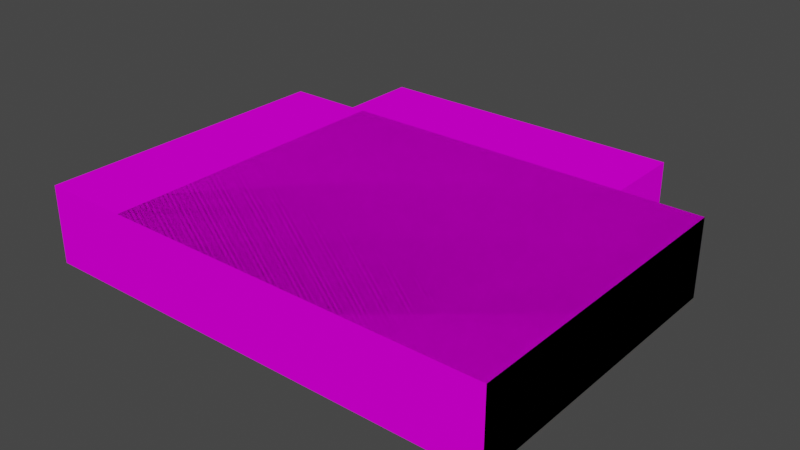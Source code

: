 # Source: Monastery.blend  (saved by Blender 2.82.7; exported with 4.5.12 LTS)
import bpy
from mathutils import Matrix  # noqa: F401  (used for matrix-valued properties, if any)

bpy.ops.wm.read_factory_settings(use_empty=True)
scene = bpy.context.scene
scene.name = 'Scene'

# ---- collections
col_collection = bpy.data.collections.new('Collection'); scene.collection.children.link(col_collection)

# ---- images (referenced by path relative to the original .blend; pixels are not part of the script)
import os
ASSET_DIR = os.environ.get("B2B_ASSET_DIR", "")  # directory of the original .blend (textures are referenced by path, not embedded)
HERE = os.path.dirname(os.path.abspath(__file__))  # packed textures are extracted next to this script under _unpacked/

def load_image(name, relpath, width, height, colorspace="sRGB"):
    """Load a texture the original file referenced (path relative to the .blend, or extracted next to this script)."""
    p = next((c for c in (os.path.join(HERE, relpath), os.path.join(ASSET_DIR, relpath)) if relpath and os.path.exists(c)), "")
    if p:
        img = bpy.data.images.load(p, check_existing=True)
        img.name = name
    else:  # same state as the original file: an image datablock whose file is absent (Cycles renders it pink)
        img = bpy.data.images.new(name, width, height)
        img.source = "FILE"
        img.filepath = "//" + (relpath or name)
    img.colorspace_settings.name = colorspace
    return img
img_buildingalbedopalette_png_002 = load_image('BuildingAlbedoPalette.png.002', 'BuildingAlbedoPalette.png', 1024, 1024, 'sRGB')
img_buildingalbedopalette_png_003 = load_image('BuildingAlbedoPalette.png.003', 'BuildingAlbedoPalette.png', 1024, 1024, 'sRGB')

# ---- materials (node trees are filled in below, after node groups)
mat_material = bpy.data.materials.new('Material')
mat_material.alpha_threshold = 0.0
mat_material.use_transparent_shadow = False
mat_material.line_color = (0.0, 0.0, 0.0, 1.0)
mat_material_002 = bpy.data.materials.new('Material.002')
mat_material_002.alpha_threshold = 0.0
mat_material_002.use_transparent_shadow = False
mat_material_002.line_color = (0.0, 0.0, 0.0, 1.0)

# ---- material node trees
mat_material.use_nodes = True; mat_material.node_tree.nodes.clear()
_N = mat_material.node_tree.nodes; _L = mat_material.node_tree.links
n0 = _N.new('ShaderNodeOutputMaterial'); n0.name = 'Material Output'; n0.location = (300, 300)
n1 = _N.new('ShaderNodeBsdfPrincipled'); n1.name = 'Principled BSDF'; n1.location = (10, 300)
n1.distribution = 'GGX'
n1.subsurface_method = 'BURLEY'
n1.inputs[2].default_value = 0.4
n1.inputs[3].default_value = 1.45
n1.inputs[13].default_value = 0.0
n1.inputs[27].default_value = (0.0, 0.0, 0.0, 1.0)
n1.inputs[28].default_value = 1.0
n2 = _N.new('ShaderNodeTexImage'); n2.name = 'Image Texture'; n2.location = (-426, 140)
n2.image = img_buildingalbedopalette_png_002
_L.new(n1.outputs[0], n0.inputs[0])
_L.new(n2.outputs[0], n1.inputs[0])
n0.is_active_output = True
mat_material_002.use_nodes = True; mat_material_002.node_tree.nodes.clear()
_N = mat_material_002.node_tree.nodes; _L = mat_material_002.node_tree.links
n0 = _N.new('ShaderNodeOutputMaterial'); n0.name = 'Material Output'; n0.location = (300, 300)
n1 = _N.new('ShaderNodeBsdfPrincipled'); n1.name = 'Principled BSDF'; n1.location = (10, 300)
n1.distribution = 'GGX'
n1.subsurface_method = 'BURLEY'
n1.inputs[2].default_value = 0.4
n1.inputs[3].default_value = 1.45
n1.inputs[13].default_value = 0.0
n1.inputs[27].default_value = (0.0, 0.0, 0.0, 1.0)
n1.inputs[28].default_value = 1.0
n2 = _N.new('ShaderNodeTexImage'); n2.name = 'Image Texture'; n2.location = (-426, 140)
n2.image = img_buildingalbedopalette_png_003
_L.new(n1.outputs[0], n0.inputs[0])
_L.new(n2.outputs[0], n1.inputs[0])
n0.is_active_output = True

# ---- world
world_world = bpy.data.worlds.new('World'); scene.world = world_world
world_world.use_nodes = True; world_world.node_tree.nodes.clear()
_N = world_world.node_tree.nodes; _L = world_world.node_tree.links
n0 = _N.new('ShaderNodeOutputWorld'); n0.name = 'World Output'; n0.location = (300, 300)
n1 = _N.new('ShaderNodeBackground'); n1.name = 'Background'; n1.location = (10, 300)
n1.inputs[0].default_value = (0.05088, 0.05088, 0.05088, 1.0)
_L.new(n1.outputs[0], n0.inputs[0])
n0.is_active_output = True
world_world.color = (0.05088, 0.05088, 0.05088)
world_world.use_sun_shadow = False
world_world.sun_shadow_jitter_overblur = 0.0

# ---- meshes
me_cylinder_001 = bpy.data.meshes.new('Cylinder.001')
me_cylinder_001.from_pydata([(-31.09, -0.01004, 32.99), (-31.09, 16.63, 32.99), (-31.09, -0.01005, -33.0), (-31.09, 16.63, -33.0), (49.99, -0.01004, 32.99), (49.99, 16.63, 32.99), (49.99, -0.01005, -33.0), (49.99, 16.63, -33.0)], [], [(0, 1, 3, 2), (2, 3, 7, 6), (6, 7, 5, 4), (4, 5, 1, 0), (2, 6, 4, 0), (7, 3, 1, 5)])
_uv = me_cylinder_001.uv_layers.new(name='UVMap')
_uv.uv.foreach_set('vector', [0.375, 0.0, 0.625, 0.0, 0.625, 0.25, 0.375, 0.25, 0.375, 0.25, 0.625, 0.25, 0.625, 0.5, 0.375, 0.5, 0.375, 0.5, 0.625, 0.5, 0.625, 0.75, 0.375, 0.75, 0.375, 0.75, 0.625, 0.75, 0.625, 1.0, 0.375, 1.0, 0.125, 0.5, 0.375, 0.5, 0.375, 0.75, 0.125, 0.75, 0.625, 0.5, 0.875, 0.5, 0.875, 0.75, 0.625, 0.75])
me_cylinder_001.materials.append(mat_material)
me_cylinder_001.use_remesh_fix_poles = True
me_cylinder_001.use_remesh_preserve_attributes = False
me_cylinder_001.use_mirror_vertex_groups = False
me_cylinder_001.update()
me_cylinder_001.normals_split_custom_set([tuple(v) for v in zip(*[iter([-1.0, 0.0, 0.0, -1.0, 0.0, 0.0, -1.0, 0.0, 0.0, -1.0, 0.0, 0.0, 0.0, 0.0, -1.0, 0.0, 0.0, -1.0, 0.0, 0.0, -1.0, 0.0, 0.0, -1.0, 1.0, 0.0, 0.0, 1.0, 0.0, 0.0, 1.0, 0.0, 0.0, 1.0, 0.0, 0.0, 0.0, 0.0, 1.0, 0.0, 0.0, 1.0, 0.0, 0.0, 1.0, 0.0, 0.0, 1.0, 0.0, -1.0, 1.745e-07, 0.0, -1.0, 1.745e-07, 0.0, -1.0, 1.745e-07, 0.0, -1.0, 1.745e-07, 0.0, 1.0, -1.597e-07, 0.0, 1.0, -1.597e-07, 0.0, 1.0, -1.597e-07, 0.0, 1.0, -1.597e-07])] * 3)])
me_cylinder_003 = bpy.data.meshes.new('Cylinder.003')
me_cylinder_003.from_pydata([(-50.0, -0.01004, 33.0), (-50.0, 16.63, 33.0), (-50.0, -0.01005, -33.0), (-50.0, 16.63, -33.0), (49.99, -0.01004, 33.0), (49.99, 16.63, 33.0), (49.99, -0.01005, -33.0), (49.99, 16.63, -33.0), (33.0, -0.01005, -33.0), (33.0, 16.63, -33.0), (32.27, -0.01004, 33.0), (32.27, 16.63, 33.0), (-34.02, -0.01005, -33.0), (-33.29, 16.63, 33.0), (-34.02, 16.63, -33.0), (-33.29, -0.01004, 33.0), (-34.02, 16.63, -49.99), (33.0, 16.63, -49.99), (33.0, -0.01006, -49.99), (-34.02, -0.01006, -49.99)], [], [(0, 1, 3, 2), (8, 9, 7, 6), (6, 7, 5, 4), (15, 13, 1, 0), (8, 6, 4, 10), (14, 3, 1, 13), (7, 9, 11, 5), (12, 8, 10, 15), (4, 5, 11, 10), (14, 9, 17, 16), (2, 3, 14, 12), (2, 12, 15, 0), (9, 14, 13, 11), (10, 11, 13, 15), (19, 16, 17, 18), (12, 14, 16, 19), (8, 12, 19, 18), (9, 8, 18, 17)])
_uv = me_cylinder_003.uv_layers.new(name='UVMap')
_uv.uv.foreach_set('vector', [0.375, 0.0, 0.625, 0.0, 0.625, 0.25, 0.375, 0.25, 0.375, 0.4557, 0.625, 0.4557, 0.625, 0.5, 0.375, 0.5, 0.375, 0.5, 0.625, 0.5, 0.625, 0.75, 0.375, 0.75, 0.375, 0.9582, 0.625, 0.9582, 0.625, 1.0, 0.375, 1.0, 0.3307, 0.5, 0.375, 0.5, 0.375, 0.75, 0.3307, 0.75, 0.8332, 0.5, 0.875, 0.5, 0.875, 0.75, 0.8332, 0.75, 0.625, 0.5, 0.6693, 0.5, 0.6693, 0.75, 0.625, 0.75, 0.1668, 0.5, 0.3307, 0.5, 0.3307, 0.75, 0.1668, 0.75, 0.375, 0.75, 0.625, 0.75, 0.625, 0.7943, 0.375, 0.7943, 0.8332, 0.5, 0.6693, 0.5, 0.6693, 0.5, 0.8332, 0.5, 0.375, 0.25, 0.625, 0.25, 0.625, 0.2918, 0.375, 0.2918, 0.125, 0.5, 0.1668, 0.5, 0.1668, 0.75, 0.125, 0.75, 0.6693, 0.5, 0.8332, 0.5, 0.8332, 0.75, 0.6693, 0.75, 0.375, 0.7943, 0.625, 0.7943, 0.625, 0.9582, 0.375, 0.9582, 0.375, 0.2918, 0.625, 0.2918, 0.625, 0.4557, 0.375, 0.4557, 0.375, 0.2918, 0.625, 0.2918, 0.625, 0.2918, 0.375, 0.2918, 0.3307, 0.5, 0.1668, 0.5, 0.1668, 0.5, 0.3307, 0.5, 0.625, 0.4557, 0.375, 0.4557, 0.375, 0.4557, 0.625, 0.4557])
me_cylinder_003.materials.append(mat_material_002)
me_cylinder_003.use_remesh_fix_poles = True
me_cylinder_003.use_remesh_preserve_attributes = False
me_cylinder_003.use_mirror_vertex_groups = False
me_cylinder_003.update()
me_cylinder_003.normals_split_custom_set([tuple(v) for v in zip(*[iter([-1.0, 0.0, 0.0, -1.0, 0.0, 0.0, -1.0, 0.0, 0.0, -1.0, 0.0, 0.0, 0.0, 0.0, -1.0, 0.0, 0.0, -1.0, 0.0, 0.0, -1.0, 0.0, 0.0, -1.0, 1.0, 0.0, 0.0, 1.0, 0.0, 0.0, 1.0, 0.0, 0.0, 1.0, 0.0, 0.0, 0.0, 0.0, 1.0, 0.0, 0.0, 1.0, 0.0, 0.0, 1.0, 0.0, 0.0, 1.0, 1.448e-09, -1.0, 1.749e-07, 1.448e-09, -1.0, 1.749e-07, 1.448e-09, -1.0, 1.749e-07, 1.448e-09, -1.0, 1.749e-07, 0.0, 1.0, -1.415e-07, 0.0, 1.0, -1.415e-07, 0.0, 1.0, -1.415e-07, 0.0, 1.0, -1.415e-07, 0.0, 1.0, -1.332e-07, 0.0, 1.0, -1.332e-07, 0.0, 1.0, -1.332e-07, 0.0, 1.0, -1.332e-07, 0.0, -1.0, 1.753e-07, 0.0, -1.0, 1.753e-07, 0.0, -1.0, 1.753e-07, 0.0, -1.0, 1.753e-07, 0.0, 0.0, 1.0, 0.0, 0.0, 1.0, 0.0, 0.0, 1.0, 0.0, 0.0, 1.0, 0.0, 1.0, 0.0, 0.0, 1.0, 0.0, 0.0, 1.0, 0.0, 0.0, 1.0, 0.0, 0.0, 0.0, -1.0, 0.0, 0.0, -1.0, 0.0, 0.0, -1.0, 0.0, 0.0, -1.0, -1.539e-09, -1.0, 1.749e-07, -1.539e-09, -1.0, 1.749e-07, -1.539e-09, -1.0, 1.749e-07, -1.539e-09, -1.0, 1.749e-07, 0.0, 1.0, -1.395e-07, 0.0, 1.0, -1.395e-07, 0.0, 1.0, -1.395e-07, 0.0, 1.0, -1.395e-07, 0.0, 0.0, 1.0, 0.0, 0.0, 1.0, 0.0, 0.0, 1.0, 0.0, 0.0, 1.0, 0.0, 0.0, -1.0, 0.0, 0.0, -1.0, 0.0, 0.0, -1.0, 0.0, 0.0, -1.0, -1.0, 0.0, 0.0, -1.0, 0.0, 0.0, -1.0, 0.0, 0.0, -1.0, 0.0, 0.0, 0.0, -1.0, 5.627e-08, 0.0, -1.0, 5.627e-08, 0.0, -1.0, 5.627e-08, 0.0, -1.0, 5.627e-08, 1.0, 0.0, 0.0, 1.0, 0.0, 0.0, 1.0, 0.0, 0.0, 1.0, 0.0, 0.0])] * 3)])

# ---- objects
ob_monastery_cap = bpy.data.objects.new('Monastery Cap', me_cylinder_001)
ob_monastery_centre = bpy.data.objects.new('Monastery Centre', me_cylinder_003)

# ---- transforms, parenting, visibility, modifiers, constraints
ob_monastery_cap.location = (0.0, 0.0, 0.0)
ob_monastery_cap.rotation_euler = (1.571, -0.0, 0.0)
ob_monastery_cap.scale = (0.01, 0.01, 0.01)
ob_monastery_cap.color = (0.8, 0.8, 0.8, 1.0)
ob_monastery_cap.lineart.crease_threshold = 0.0
ob_monastery_centre.location = (0.0, 0.0, 0.0)
ob_monastery_centre.rotation_euler = (1.571, -0.0, 0.0)
ob_monastery_centre.scale = (0.01, 0.01, 0.01)
ob_monastery_centre.color = (0.8, 0.8, 0.8, 1.0)
ob_monastery_centre.lineart.crease_threshold = 0.0

# ---- collection membership
col_collection.objects.link(ob_monastery_cap)
col_collection.objects.link(ob_monastery_centre)

# ---- scene / render settings (as saved in the file)
scene.frame_start = 1; scene.frame_end = 250; scene.frame_set(1)
scene.render.engine = 'BLENDER_EEVEE_NEXT'
scene.cycles.use_denoising = False
scene.cycles.samples = 128
scene.cycles.sampling_pattern = 'TABULATED_SOBOL'
scene.cycles.use_adaptive_sampling = False
scene.cycles.use_light_tree = False
scene.view_settings.view_transform = 'Filmic'
bpy.context.view_layer.update()

# ---- added for rendering (the .blend has no active camera and no usable light): camera, sun
cam_auto = bpy.data.cameras.new('AutoCamera')
cam_auto.lens = 50.0
cam_auto.sensor_width = 36.0
cam_auto.clip_end = 1000.0
ob_auto_camera = bpy.data.objects.new('AutoCamera', cam_auto)
scene.collection.objects.link(ob_auto_camera)
ob_auto_camera.location = (1.21204, -1.36951, 1.05273)
ob_auto_camera.rotation_euler = (1.09748, -7.21219e-08, 0.694738)
scene.camera = ob_auto_camera
light_auto_sun = bpy.data.lights.new('AutoSun', 'SUN')
light_auto_sun.energy = 3.0
light_auto_sun.angle = 0.0523599
ob_auto_sun = bpy.data.objects.new('AutoSun', light_auto_sun)
scene.collection.objects.link(ob_auto_sun)
ob_auto_sun.rotation_euler = (0.872665, 0.174533, 0.523599)
bpy.context.view_layer.update()
